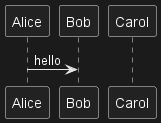

The diagram above was rendered by PlantUML. Its source (embedded in the PNG):
@startuml
participant Alice
participant Bob
participant Carol

Alice -> Bob : hello
@enduml